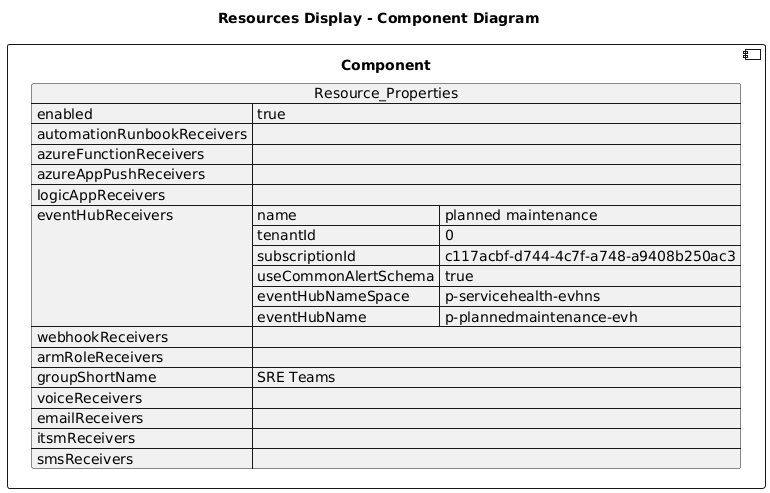

The diagram above was rendered by PlantUML. Its source (embedded in the PNG):
@startuml

title Resources Display - Component Diagram

component Component {

json  Resource_Properties {
  "enabled": true,
  "automationRunbookReceivers": [],
  "azureFunctionReceivers": [],
  "azureAppPushReceivers": [],
  "logicAppReceivers": [],
  "eventHubReceivers": [
    {
      "name": "planned maintenance",
      "tenantId": "0",
      "subscriptionId": "c117acbf-d744-4c7f-a748-a9408b250ac3",
      "useCommonAlertSchema": true,
      "eventHubNameSpace": "p-servicehealth-evhns",
      "eventHubName": "p-plannedmaintenance-evh"
    }
  ],
  "webhookReceivers": [],
  "armRoleReceivers": [],
  "groupShortName": "SRE Teams",
  "voiceReceivers": [],
  "emailReceivers": [],
  "itsmReceivers": [],
  "smsReceivers": []
}
}
@enduml